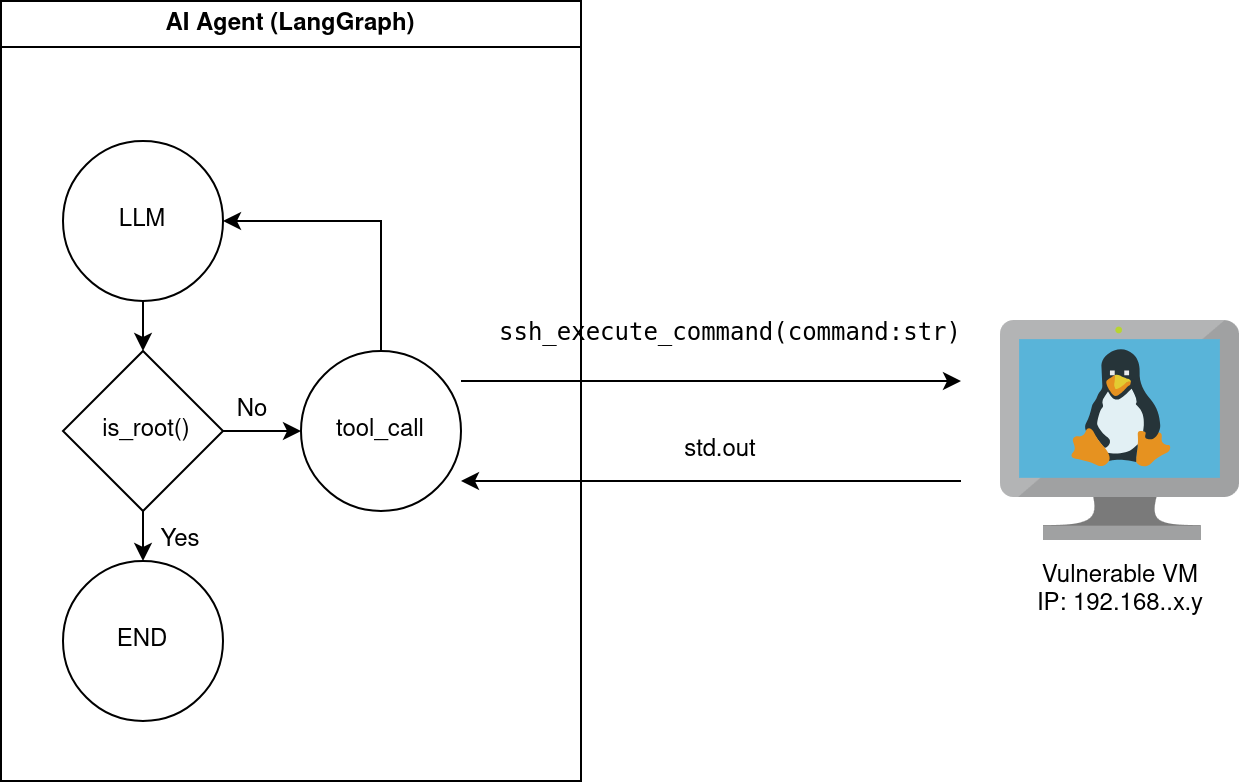

The diagram above was exported from draw.io. Its source (the exported page's mxGraphModel, read from the mxfile embedded in the PNG):
<mxGraphModel dx="794" dy="795" grid="1" gridSize="10" guides="1" tooltips="1" connect="1" arrows="1" fold="1" page="1" pageScale="1" pageWidth="850" pageHeight="1100" math="0" shadow="0">
  <root>
    <mxCell id="0" />
    <mxCell id="1" parent="0" />
    <mxCell id="ck4dZNh1aQF4Q_FtMcag-1" value="" style="image;sketch=0;aspect=fixed;html=1;points=[];align=center;fontSize=12;image=img/lib/mscae/VM_Linux.svg;" parent="1" vertex="1">
      <mxGeometry x="530" y="320" width="119.57" height="110" as="geometry" />
    </mxCell>
    <mxCell id="ck4dZNh1aQF4Q_FtMcag-2" value="Vulnerable VM&lt;br&gt;IP: 192.168..x.y" style="text;html=1;align=center;verticalAlign=middle;whiteSpace=wrap;rounded=0;" parent="1" vertex="1">
      <mxGeometry x="539.79" y="440" width="100" height="30" as="geometry" />
    </mxCell>
    <mxCell id="ck4dZNh1aQF4Q_FtMcag-3" value="" style="endArrow=classic;html=1;rounded=0;" parent="1" edge="1">
      <mxGeometry width="50" height="50" relative="1" as="geometry">
        <mxPoint x="260" y="350" as="sourcePoint" />
        <mxPoint x="510" y="350" as="targetPoint" />
      </mxGeometry>
    </mxCell>
    <mxCell id="ck4dZNh1aQF4Q_FtMcag-4" value="&lt;pre&gt;ssh_execute_command(&lt;span class=&quot;pl-s1&quot;&gt;command&lt;/span&gt;:&lt;span class=&quot;pl-s1&quot;&gt;str&lt;/span&gt;)&lt;/pre&gt;" style="text;html=1;align=center;verticalAlign=middle;whiteSpace=wrap;rounded=0;" parent="1" vertex="1">
      <mxGeometry x="365" y="310" width="60" height="30" as="geometry" />
    </mxCell>
    <mxCell id="ck4dZNh1aQF4Q_FtMcag-5" value="" style="endArrow=classic;html=1;rounded=0;" parent="1" edge="1">
      <mxGeometry width="50" height="50" relative="1" as="geometry">
        <mxPoint x="510" y="400" as="sourcePoint" />
        <mxPoint x="260" y="400" as="targetPoint" />
      </mxGeometry>
    </mxCell>
    <mxCell id="ck4dZNh1aQF4Q_FtMcag-6" value="std.out" style="text;html=1;align=center;verticalAlign=middle;whiteSpace=wrap;rounded=0;" parent="1" vertex="1">
      <mxGeometry x="360" y="370" width="60" height="30" as="geometry" />
    </mxCell>
    <mxCell id="ck4dZNh1aQF4Q_FtMcag-7" value="AI Agent (LangGraph)" style="swimlane;whiteSpace=wrap;html=1;" parent="1" vertex="1">
      <mxGeometry x="30" y="160" width="290" height="390" as="geometry" />
    </mxCell>
    <mxCell id="ck4dZNh1aQF4Q_FtMcag-9" value="" style="ellipse;whiteSpace=wrap;html=1;aspect=fixed;" parent="ck4dZNh1aQF4Q_FtMcag-7" vertex="1">
      <mxGeometry x="150" y="175" width="80" height="80" as="geometry" />
    </mxCell>
    <mxCell id="ck4dZNh1aQF4Q_FtMcag-10" value="tool_call" style="text;html=1;align=center;verticalAlign=middle;whiteSpace=wrap;rounded=0;" parent="ck4dZNh1aQF4Q_FtMcag-7" vertex="1">
      <mxGeometry x="160" y="200" width="60" height="30" as="geometry" />
    </mxCell>
    <mxCell id="ck4dZNh1aQF4Q_FtMcag-18" style="edgeStyle=orthogonalEdgeStyle;rounded=0;orthogonalLoop=1;jettySize=auto;html=1;exitX=0.5;exitY=1;exitDx=0;exitDy=0;" parent="ck4dZNh1aQF4Q_FtMcag-7" source="ck4dZNh1aQF4Q_FtMcag-11" target="ck4dZNh1aQF4Q_FtMcag-12" edge="1">
      <mxGeometry relative="1" as="geometry" />
    </mxCell>
    <mxCell id="ck4dZNh1aQF4Q_FtMcag-11" value="LLM" style="ellipse;whiteSpace=wrap;html=1;aspect=fixed;" parent="ck4dZNh1aQF4Q_FtMcag-7" vertex="1">
      <mxGeometry x="31" y="70" width="80" height="80" as="geometry" />
    </mxCell>
    <mxCell id="ck4dZNh1aQF4Q_FtMcag-19" style="edgeStyle=orthogonalEdgeStyle;rounded=0;orthogonalLoop=1;jettySize=auto;html=1;exitX=0.5;exitY=1;exitDx=0;exitDy=0;entryX=0.5;entryY=0;entryDx=0;entryDy=0;" parent="ck4dZNh1aQF4Q_FtMcag-7" source="ck4dZNh1aQF4Q_FtMcag-12" target="ck4dZNh1aQF4Q_FtMcag-13" edge="1">
      <mxGeometry relative="1" as="geometry" />
    </mxCell>
    <mxCell id="ck4dZNh1aQF4Q_FtMcag-12" value="" style="rhombus;whiteSpace=wrap;html=1;" parent="ck4dZNh1aQF4Q_FtMcag-7" vertex="1">
      <mxGeometry x="31" y="175" width="80" height="80" as="geometry" />
    </mxCell>
    <mxCell id="ck4dZNh1aQF4Q_FtMcag-13" value="END" style="ellipse;whiteSpace=wrap;html=1;aspect=fixed;" parent="ck4dZNh1aQF4Q_FtMcag-7" vertex="1">
      <mxGeometry x="31" y="280" width="80" height="80" as="geometry" />
    </mxCell>
    <mxCell id="ck4dZNh1aQF4Q_FtMcag-14" value="is_root()" style="text;html=1;align=center;verticalAlign=middle;whiteSpace=wrap;rounded=0;" parent="ck4dZNh1aQF4Q_FtMcag-7" vertex="1">
      <mxGeometry x="43" y="200" width="60" height="30" as="geometry" />
    </mxCell>
    <mxCell id="ck4dZNh1aQF4Q_FtMcag-15" value="" style="endArrow=classic;html=1;rounded=0;exitX=1;exitY=0.5;exitDx=0;exitDy=0;entryX=0;entryY=0.5;entryDx=0;entryDy=0;" parent="ck4dZNh1aQF4Q_FtMcag-7" source="ck4dZNh1aQF4Q_FtMcag-12" target="ck4dZNh1aQF4Q_FtMcag-9" edge="1">
      <mxGeometry width="50" height="50" relative="1" as="geometry">
        <mxPoint x="130" y="180" as="sourcePoint" />
        <mxPoint x="140" y="170" as="targetPoint" />
      </mxGeometry>
    </mxCell>
    <mxCell id="ck4dZNh1aQF4Q_FtMcag-21" value="No" style="text;html=1;align=center;verticalAlign=middle;whiteSpace=wrap;rounded=0;" parent="ck4dZNh1aQF4Q_FtMcag-7" vertex="1">
      <mxGeometry x="96" y="190" width="60" height="30" as="geometry" />
    </mxCell>
    <mxCell id="ck4dZNh1aQF4Q_FtMcag-22" value="Yes" style="text;html=1;align=center;verticalAlign=middle;whiteSpace=wrap;rounded=0;" parent="ck4dZNh1aQF4Q_FtMcag-7" vertex="1">
      <mxGeometry x="60" y="255" width="60" height="30" as="geometry" />
    </mxCell>
    <mxCell id="ck4dZNh1aQF4Q_FtMcag-23" value="" style="endArrow=classic;html=1;rounded=0;entryX=1;entryY=0.5;entryDx=0;entryDy=0;exitX=0.5;exitY=0;exitDx=0;exitDy=0;" parent="ck4dZNh1aQF4Q_FtMcag-7" source="ck4dZNh1aQF4Q_FtMcag-9" target="ck4dZNh1aQF4Q_FtMcag-11" edge="1">
      <mxGeometry width="50" height="50" relative="1" as="geometry">
        <mxPoint x="170" y="250" as="sourcePoint" />
        <mxPoint x="220" y="200" as="targetPoint" />
        <Array as="points">
          <mxPoint x="190" y="110" />
        </Array>
      </mxGeometry>
    </mxCell>
  </root>
</mxGraphModel>